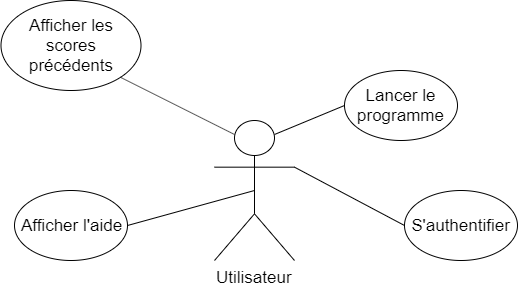

The diagram above was exported from draw.io. Its source (the exported page's mxGraphModel, read from the mxfile embedded in the PNG):
<mxGraphModel dx="1086" dy="829" grid="1" gridSize="10" guides="1" tooltips="1" connect="1" arrows="1" fold="1" page="1" pageScale="1" pageWidth="827" pageHeight="1169" math="0" shadow="0">
  <root>
    <mxCell id="0" />
    <mxCell id="1" parent="0" />
    <mxCell id="Tl_th_fpKD4JXTg_Qkx9-2" value="Lancer le programme" style="ellipse;whiteSpace=wrap;html=1;fontSize=17;" parent="1" vertex="1">
      <mxGeometry x="530" y="270" width="113" height="70" as="geometry" />
    </mxCell>
    <mxCell id="Tl_th_fpKD4JXTg_Qkx9-3" value="Afficher l'aide" style="ellipse;whiteSpace=wrap;html=1;fontSize=17;" parent="1" vertex="1">
      <mxGeometry x="200" y="390" width="113" height="70" as="geometry" />
    </mxCell>
    <mxCell id="Tl_th_fpKD4JXTg_Qkx9-4" value="" style="endArrow=none;html=1;fontSize=17;entryX=1;entryY=0.5;entryDx=0;entryDy=0;exitX=0.5;exitY=0.5;exitDx=0;exitDy=0;exitPerimeter=0;" parent="1" source="Tl_th_fpKD4JXTg_Qkx9-6" target="Tl_th_fpKD4JXTg_Qkx9-3" edge="1">
      <mxGeometry width="50" height="50" relative="1" as="geometry">
        <mxPoint x="480.41602267734515" y="426.9239607957966" as="sourcePoint" />
        <mxPoint x="400" y="540" as="targetPoint" />
      </mxGeometry>
    </mxCell>
    <mxCell id="Tl_th_fpKD4JXTg_Qkx9-5" value="" style="endArrow=none;html=1;fontSize=17;entryX=0;entryY=0.5;entryDx=0;entryDy=0;exitX=0.75;exitY=0.1;exitDx=0;exitDy=0;exitPerimeter=0;" parent="1" source="Tl_th_fpKD4JXTg_Qkx9-6" target="Tl_th_fpKD4JXTg_Qkx9-2" edge="1">
      <mxGeometry width="50" height="50" relative="1" as="geometry">
        <mxPoint x="480.41602267734515" y="363.07603920420365" as="sourcePoint" />
        <mxPoint x="400" y="540" as="targetPoint" />
      </mxGeometry>
    </mxCell>
    <mxCell id="Tl_th_fpKD4JXTg_Qkx9-6" value="Utilisateur" style="shape=umlActor;verticalLabelPosition=bottom;labelBackgroundColor=#ffffff;verticalAlign=top;html=1;outlineConnect=0;fontSize=17;" parent="1" vertex="1">
      <mxGeometry x="400" y="320" width="80" height="140" as="geometry" />
    </mxCell>
    <mxCell id="v_Gb9AevHAoskYwJvRB1-1" value="S'authentifier" style="ellipse;whiteSpace=wrap;html=1;fontSize=17;" vertex="1" parent="1">
      <mxGeometry x="590" y="390" width="113" height="70" as="geometry" />
    </mxCell>
    <mxCell id="v_Gb9AevHAoskYwJvRB1-2" value="Afficher les scores précédents" style="ellipse;whiteSpace=wrap;html=1;fontSize=17;" vertex="1" parent="1">
      <mxGeometry x="186.5" y="200" width="140" height="90" as="geometry" />
    </mxCell>
    <mxCell id="v_Gb9AevHAoskYwJvRB1-3" value="" style="endArrow=none;html=1;entryX=1;entryY=1;entryDx=0;entryDy=0;exitX=0.25;exitY=0.1;exitDx=0;exitDy=0;exitPerimeter=0;" edge="1" parent="1" source="Tl_th_fpKD4JXTg_Qkx9-6" target="v_Gb9AevHAoskYwJvRB1-2">
      <mxGeometry width="50" height="50" relative="1" as="geometry">
        <mxPoint x="190" y="560" as="sourcePoint" />
        <mxPoint x="240" y="510" as="targetPoint" />
      </mxGeometry>
    </mxCell>
    <mxCell id="v_Gb9AevHAoskYwJvRB1-5" value="" style="endArrow=none;html=1;entryX=0;entryY=0.5;entryDx=0;entryDy=0;exitX=1;exitY=0.3333333333333333;exitDx=0;exitDy=0;exitPerimeter=0;" edge="1" parent="1" source="Tl_th_fpKD4JXTg_Qkx9-6" target="v_Gb9AevHAoskYwJvRB1-1">
      <mxGeometry width="50" height="50" relative="1" as="geometry">
        <mxPoint x="190" y="560" as="sourcePoint" />
        <mxPoint x="240" y="510" as="targetPoint" />
      </mxGeometry>
    </mxCell>
  </root>
</mxGraphModel>